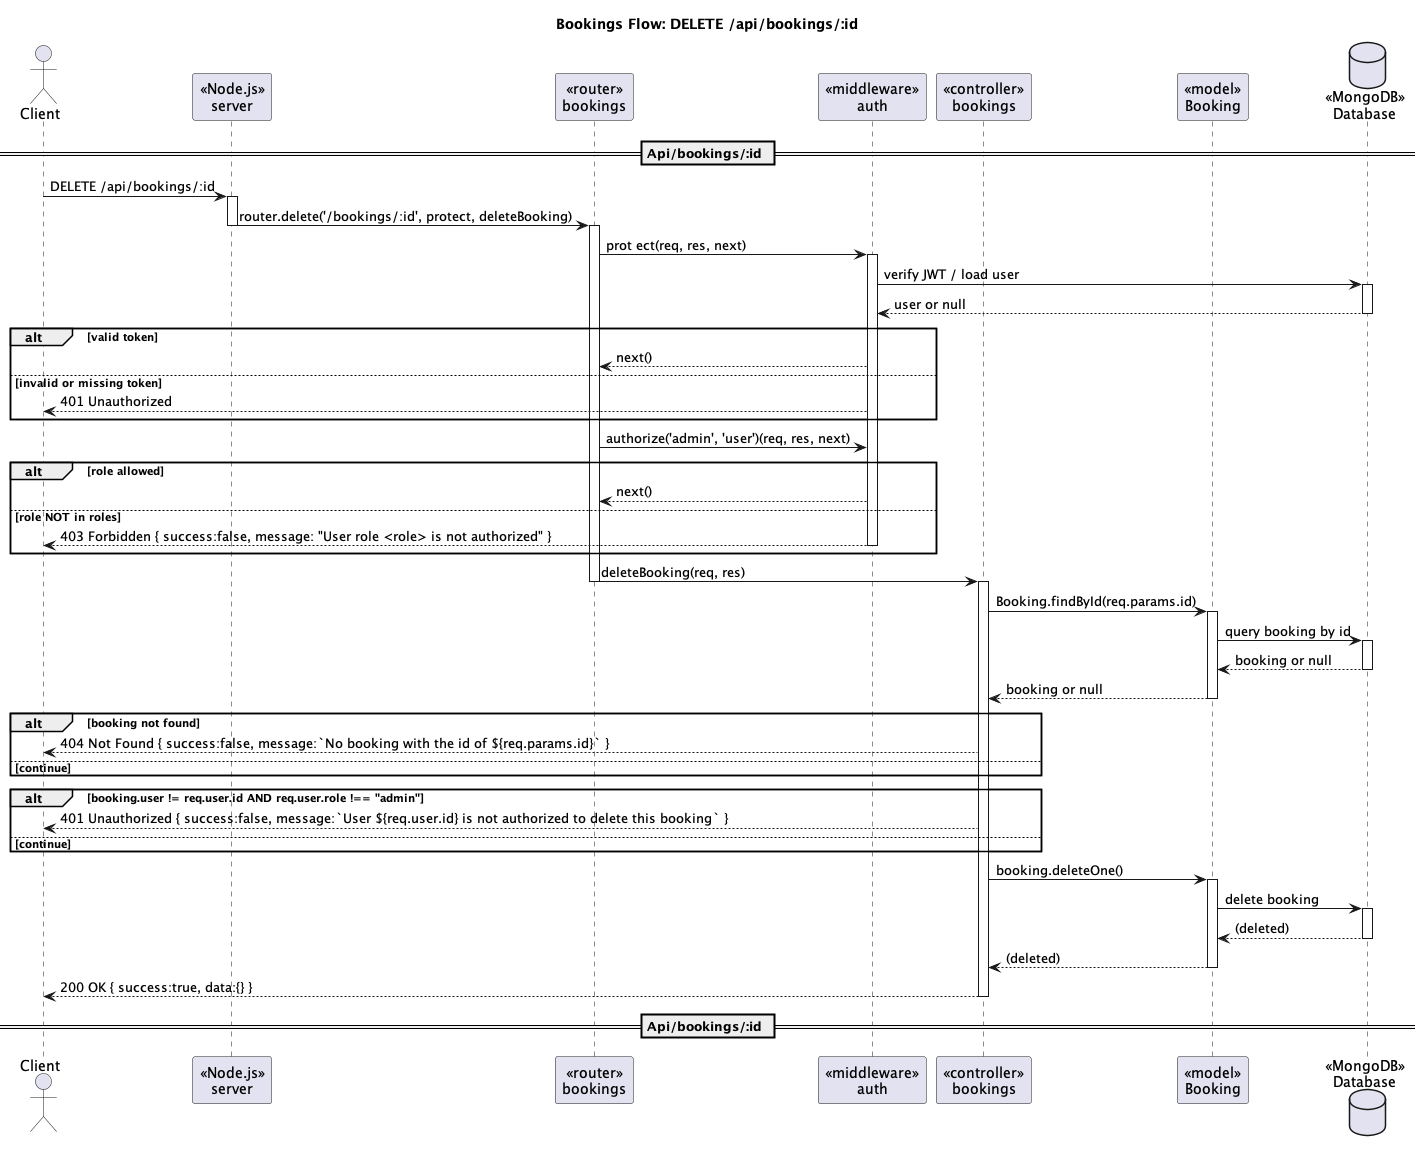

The diagram above was rendered by PlantUML. Its source (embedded in the PNG):
@startuml
title Bookings Flow: DELETE /api/bookings/:id
actor Client
participant "«Node.js»\nserver" as Server
participant "«router»\nbookings" as Router
participant "«middleware»\nauth" as AuthMW
participant "«controller»\nbookings" as Ctrl
participant "«model»\nBooking" as BookingModel
database "«MongoDB»\nDatabase" as DB

== Api/bookings/:id ==
Client -> Server : DELETE /api/bookings/:id
activate Server
Server -> Router : router.delete('/bookings/:id', protect, deleteBooking)
deactivate Server
activate Router

Router -> AuthMW : prot ect(req, res, next)
activate AuthMW
AuthMW -> DB : verify JWT / load user
activate DB
DB --> AuthMW : user or null
deactivate DB

alt valid token
  AuthMW --> Router : next()
else invalid or missing token
  AuthMW --> Client : 401 Unauthorized
end

Router -> AuthMW : authorize('admin', 'user')(req, res, next)

alt role allowed
  AuthMW --> Router : next()
  deactivate Server
else role NOT in roles
  AuthMW --> Client : 403 Forbidden { success:false, message: "User role <role> is not authorized" }
  deactivate AuthMW
end

Router -> Ctrl : deleteBooking(req, res)
deactivate Router
activate Ctrl

Ctrl -> BookingModel : Booking.findById(req.params.id)
activate BookingModel
BookingModel -> DB : query booking by id
activate DB
DB --> BookingModel : booking or null
deactivate DB
BookingModel --> Ctrl : booking or null
deactivate BookingModel

alt booking not found
  Ctrl --> Client : 404 Not Found { success:false, message:`No booking with the id of ${req.params.id}` }
  deactivate Router
  deactivate Server
else continue
end

alt booking.user != req.user.id AND req.user.role !== "admin"
  Ctrl --> Client : 401 Unauthorized { success:false, message:`User ${req.user.id} is not authorized to delete this booking` }
  deactivate Router
  deactivate Server
else continue
end

Ctrl -> BookingModel : booking.deleteOne()
activate BookingModel
BookingModel -> DB : delete booking
activate DB
DB --> BookingModel : (deleted)
deactivate DB
BookingModel --> Ctrl : (deleted)
deactivate BookingModel

Ctrl --> Client : 200 OK { success:true, data:{} }

deactivate Ctrl
deactivate Router
deactivate Server
== Api/bookings/:id ==
@enduml